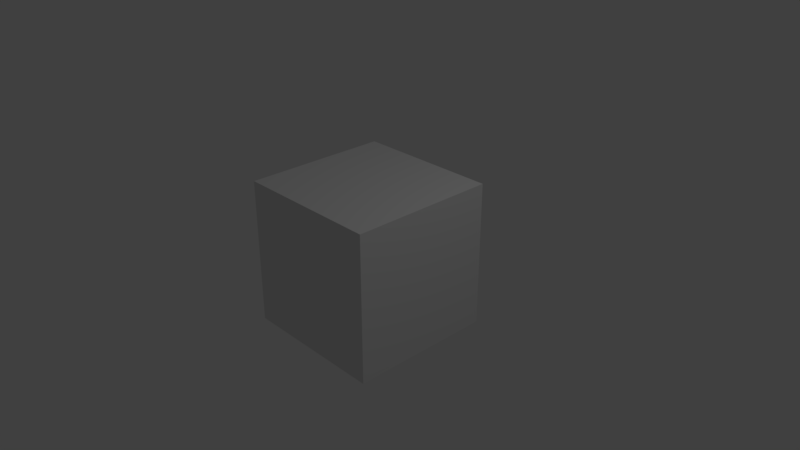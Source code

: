 # Source: call_js.blend  (saved by Blender 2.80.39; exported with 4.5.12 LTS)
import bpy
from mathutils import Matrix  # noqa: F401  (used for matrix-valued properties, if any)

bpy.ops.wm.read_factory_settings(use_empty=True)
scene = bpy.context.scene
scene.name = 'Scene'

# ---- collections
col_collection_1 = bpy.data.collections.new('Collection 1'); scene.collection.children.link(col_collection_1)

# ---- materials (node trees are filled in below, after node groups)
mat_material = bpy.data.materials.new('Material')
mat_material.alpha_threshold = 0.0
mat_material.use_transparent_shadow = False
mat_material.roughness = 0.5
mat_material.line_color = (0.0, 0.0, 0.0, 1.0)

# ---- material node trees
mat_material.use_nodes = True; mat_material.node_tree.nodes.clear()
_N = mat_material.node_tree.nodes; _L = mat_material.node_tree.links
n0 = _N.new('ShaderNodeOutputMaterial'); n0.name = 'Material Output'; n0.location = (300, 300)
n1 = _N.new('ShaderNodeBsdfDiffuse'); n1.name = 'Diffuse BSDF'; n1.location = (10, 300)
_L.new(n1.outputs[0], n0.inputs[0])
n0.is_active_output = True

# ---- world
world_world = bpy.data.worlds.new('World'); scene.world = world_world
world_world.use_nodes = True; world_world.node_tree.nodes.clear()
_N = world_world.node_tree.nodes; _L = world_world.node_tree.links
n0 = _N.new('ShaderNodeOutputWorld'); n0.name = 'World Output'; n0.location = (300, 300)
n1 = _N.new('ShaderNodeBackground'); n1.name = 'Background'; n1.location = (10, 300)
n1.inputs[0].default_value = (0.05088, 0.05088, 0.05088, 1.0)
_L.new(n1.outputs[0], n0.inputs[0])
n0.is_active_output = True
world_world.color = (0.05088, 0.05088, 0.05088)
world_world.use_sun_shadow = False
world_world.sun_shadow_jitter_overblur = 0.0
world_world.cycles.sampling_method = 'MANUAL'

# ---- cameras
cam_camera = bpy.data.cameras.new('Camera')
cam_camera.clip_end = 200.0
cam_camera.lens = 35.0
cam_camera.sensor_width = 32.0
cam_camera.sensor_height = 18.0
cam_camera.ortho_scale = 7.314
cam_camera.dof.focus_distance = 0.0
cam_camera.dof.aperture_fstop = 128.0

# ---- lights
light_lamp = bpy.data.lights.new('Lamp', 'POINT')
light_lamp.transmission_factor = 0.0
light_lamp.cutoff_distance = 30.0
light_lamp.energy = 100.0
light_lamp.shadow_buffer_clip_start = 1.001
light_lamp.shadow_soft_size = 0.1
light_lamp.shadow_maximum_resolution = 0.006
light_lamp.use_absolute_resolution = True

# ---- meshes
me_cube = bpy.data.meshes.new('Cube')
me_cube.from_pydata([(1.0, 1.0, -1.0), (1.0, -1.0, -1.0), (-1.0, -1.0, -1.0), (-1.0, 1.0, -1.0), (1.0, 1.0, 1.0), (1.0, -1.0, 1.0), (-1.0, -1.0, 1.0), (-1.0, 1.0, 1.0)], [], [(0, 1, 2, 3), (4, 7, 6, 5), (0, 4, 5, 1), (1, 5, 6, 2), (2, 6, 7, 3), (4, 0, 3, 7)])
me_cube.materials.append(mat_material)
me_cube.use_remesh_preserve_volume = False
me_cube.use_remesh_preserve_attributes = False
me_cube.use_mirror_vertex_groups = False
me_cube.update()

# ---- objects
ob_cube = bpy.data.objects.new('Cube', me_cube)
ob_lamp = bpy.data.objects.new('Lamp', light_lamp)
ob_camera = bpy.data.objects.new('Camera', cam_camera)

# ---- transforms, parenting, visibility, modifiers, constraints
ob_cube.location = (0.0, 0.0, 0.0)
ob_cube.lock_rotations_4d = False
ob_cube.empty_display_type = 'ARROWS'
ob_cube.lineart.crease_threshold = 0.0
ob_lamp.location = (4.0, 1.0, 6.0)
ob_lamp.rotation_euler = (0.6503, 0.05522, 1.866)
ob_lamp.lock_rotations_4d = False
ob_lamp.empty_display_type = 'ARROWS'
ob_lamp.color = (0.0, 0.0, 0.0, 0.0)
ob_lamp.lineart.crease_threshold = 0.0
ob_camera.location = (7.481, -6.508, 5.344)
ob_camera.rotation_euler = (1.109, 0.0, 0.8149)
ob_camera.lock_rotations_4d = False
ob_camera.empty_display_type = 'ARROWS'
ob_camera.color = (0.0, 0.0, 0.0, 0.0)
ob_camera.display_type = 'WIRE'
ob_camera.lineart.crease_threshold = 0.0

# ---- collection membership
col_collection_1.objects.link(ob_cube)
col_collection_1.objects.link(ob_lamp)
col_collection_1.objects.link(ob_camera)

# ---- scene / render settings (as saved in the file)
scene.camera = ob_camera
scene.frame_start = 1; scene.frame_end = 250; scene.frame_set(0)
scene.render.engine = 'BLENDER_EEVEE_NEXT'
scene.render.resolution_percentage = 50
scene.render.fps = 60
scene.render.dither_intensity = 0.0
scene.render.motion_blur_shutter = 1.0
scene.cycles.use_denoising = False
scene.cycles.samples = 128
scene.cycles.sampling_pattern = 'TABULATED_SOBOL'
scene.cycles.light_sampling_threshold = 0.0
scene.cycles.use_adaptive_sampling = False
scene.cycles.use_light_tree = False
scene.cycles.blur_glossy = 0.0
scene.cycles.sample_clamp_indirect = 0.0
scene.view_settings.view_transform = 'Standard'
bpy.context.view_layer.update()
